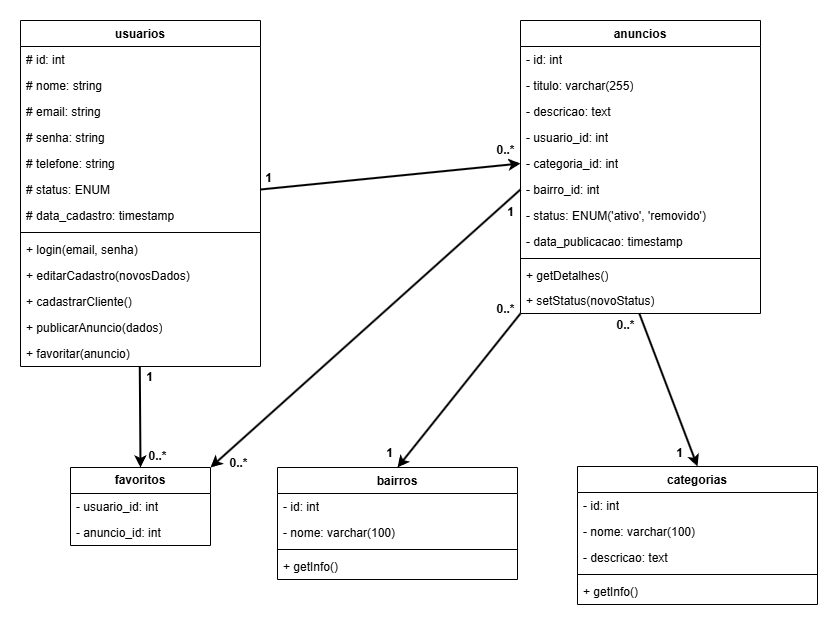

The diagram above was exported from draw.io. Its source (the exported page's mxGraphModel, read from the mxfile embedded in the PNG):
<mxGraphModel dx="1425" dy="753" grid="1" gridSize="3" guides="1" tooltips="1" connect="1" arrows="1" fold="1" page="1" pageScale="1" pageWidth="1480" pageHeight="1280" math="0" shadow="0">
  <root>
    <mxCell id="0" />
    <mxCell id="1" parent="0" />
    <mxCell id="aGfOTSpVBbU0cBhe3vqM-1" value="usuarios" style="swimlane;fontStyle=1;align=center;verticalAlign=top;childLayout=stackLayout;horizontal=1;startSize=26;horizontalStack=0;resizeParent=1;resizeParentMax=0;resizeLast=0;collapsible=1;marginBottom=0;whiteSpace=wrap;html=1;" parent="1" vertex="1">
      <mxGeometry x="280" y="270" width="240" height="346" as="geometry">
        <mxRectangle x="280" y="270" width="90" height="30" as="alternateBounds" />
      </mxGeometry>
    </mxCell>
    <mxCell id="aGfOTSpVBbU0cBhe3vqM-22" value="# id: int" style="text;strokeColor=none;fillColor=none;align=left;verticalAlign=top;spacingLeft=4;spacingRight=4;overflow=hidden;rotatable=0;points=[[0,0.5],[1,0.5]];portConstraint=eastwest;whiteSpace=wrap;html=1;" parent="aGfOTSpVBbU0cBhe3vqM-1" vertex="1">
      <mxGeometry y="26" width="240" height="26" as="geometry" />
    </mxCell>
    <mxCell id="aGfOTSpVBbU0cBhe3vqM-2" value="&lt;div&gt;# nome: string&lt;/div&gt;" style="text;strokeColor=none;fillColor=none;align=left;verticalAlign=top;spacingLeft=4;spacingRight=4;overflow=hidden;rotatable=0;points=[[0,0.5],[1,0.5]];portConstraint=eastwest;whiteSpace=wrap;html=1;" parent="aGfOTSpVBbU0cBhe3vqM-1" vertex="1">
      <mxGeometry y="52" width="240" height="26" as="geometry" />
    </mxCell>
    <mxCell id="aGfOTSpVBbU0cBhe3vqM-29" value="# email: string" style="text;strokeColor=none;fillColor=none;align=left;verticalAlign=top;spacingLeft=4;spacingRight=4;overflow=hidden;rotatable=0;points=[[0,0.5],[1,0.5]];portConstraint=eastwest;whiteSpace=wrap;html=1;" parent="aGfOTSpVBbU0cBhe3vqM-1" vertex="1">
      <mxGeometry y="78" width="240" height="26" as="geometry" />
    </mxCell>
    <mxCell id="aGfOTSpVBbU0cBhe3vqM-28" value="# senha: string" style="text;strokeColor=none;fillColor=none;align=left;verticalAlign=top;spacingLeft=4;spacingRight=4;overflow=hidden;rotatable=0;points=[[0,0.5],[1,0.5]];portConstraint=eastwest;whiteSpace=wrap;html=1;" parent="aGfOTSpVBbU0cBhe3vqM-1" vertex="1">
      <mxGeometry y="104" width="240" height="26" as="geometry" />
    </mxCell>
    <mxCell id="aGfOTSpVBbU0cBhe3vqM-27" value="# telefone: string" style="text;strokeColor=none;fillColor=none;align=left;verticalAlign=top;spacingLeft=4;spacingRight=4;overflow=hidden;rotatable=0;points=[[0,0.5],[1,0.5]];portConstraint=eastwest;whiteSpace=wrap;html=1;" parent="aGfOTSpVBbU0cBhe3vqM-1" vertex="1">
      <mxGeometry y="130" width="240" height="26" as="geometry" />
    </mxCell>
    <mxCell id="aGfOTSpVBbU0cBhe3vqM-26" value="# status: ENUM" style="text;strokeColor=none;fillColor=none;align=left;verticalAlign=top;spacingLeft=4;spacingRight=4;overflow=hidden;rotatable=0;points=[[0,0.5],[1,0.5]];portConstraint=eastwest;whiteSpace=wrap;html=1;" parent="aGfOTSpVBbU0cBhe3vqM-1" vertex="1">
      <mxGeometry y="156" width="240" height="26" as="geometry" />
    </mxCell>
    <mxCell id="aGfOTSpVBbU0cBhe3vqM-25" value="# data_cadastro: timestamp" style="text;strokeColor=none;fillColor=none;align=left;verticalAlign=top;spacingLeft=4;spacingRight=4;overflow=hidden;rotatable=0;points=[[0,0.5],[1,0.5]];portConstraint=eastwest;whiteSpace=wrap;html=1;" parent="aGfOTSpVBbU0cBhe3vqM-1" vertex="1">
      <mxGeometry y="182" width="240" height="26" as="geometry" />
    </mxCell>
    <mxCell id="aGfOTSpVBbU0cBhe3vqM-3" value="" style="line;strokeWidth=1;fillColor=none;align=left;verticalAlign=middle;spacingTop=-1;spacingLeft=3;spacingRight=3;rotatable=0;labelPosition=right;points=[];portConstraint=eastwest;strokeColor=inherit;" parent="aGfOTSpVBbU0cBhe3vqM-1" vertex="1">
      <mxGeometry y="208" width="240" height="8" as="geometry" />
    </mxCell>
    <mxCell id="aGfOTSpVBbU0cBhe3vqM-4" value="+ login(email, senha)" style="text;strokeColor=none;fillColor=none;align=left;verticalAlign=top;spacingLeft=4;spacingRight=4;overflow=hidden;rotatable=0;points=[[0,0.5],[1,0.5]];portConstraint=eastwest;whiteSpace=wrap;html=1;" parent="aGfOTSpVBbU0cBhe3vqM-1" vertex="1">
      <mxGeometry y="216" width="240" height="26" as="geometry" />
    </mxCell>
    <mxCell id="aGfOTSpVBbU0cBhe3vqM-30" value="+ editarCadastro(novosDados)" style="text;strokeColor=none;fillColor=none;align=left;verticalAlign=top;spacingLeft=4;spacingRight=4;overflow=hidden;rotatable=0;points=[[0,0.5],[1,0.5]];portConstraint=eastwest;whiteSpace=wrap;html=1;" parent="aGfOTSpVBbU0cBhe3vqM-1" vertex="1">
      <mxGeometry y="242" width="240" height="26" as="geometry" />
    </mxCell>
    <mxCell id="aGfOTSpVBbU0cBhe3vqM-33" value="+&amp;nbsp;cadastrarCliente()&amp;nbsp;" style="text;strokeColor=none;fillColor=none;align=left;verticalAlign=top;spacingLeft=4;spacingRight=4;overflow=hidden;rotatable=0;points=[[0,0.5],[1,0.5]];portConstraint=eastwest;whiteSpace=wrap;html=1;" parent="aGfOTSpVBbU0cBhe3vqM-1" vertex="1">
      <mxGeometry y="268" width="240" height="26" as="geometry" />
    </mxCell>
    <mxCell id="aGfOTSpVBbU0cBhe3vqM-32" value="+&amp;nbsp;publicarAnuncio(dados)" style="text;strokeColor=none;fillColor=none;align=left;verticalAlign=top;spacingLeft=4;spacingRight=4;overflow=hidden;rotatable=0;points=[[0,0.5],[1,0.5]];portConstraint=eastwest;whiteSpace=wrap;html=1;" parent="aGfOTSpVBbU0cBhe3vqM-1" vertex="1">
      <mxGeometry y="294" width="240" height="26" as="geometry" />
    </mxCell>
    <mxCell id="aGfOTSpVBbU0cBhe3vqM-31" value="+ favoritar(anuncio)" style="text;strokeColor=none;fillColor=none;align=left;verticalAlign=top;spacingLeft=4;spacingRight=4;overflow=hidden;rotatable=0;points=[[0,0.5],[1,0.5]];portConstraint=eastwest;whiteSpace=wrap;html=1;" parent="aGfOTSpVBbU0cBhe3vqM-1" vertex="1">
      <mxGeometry y="320" width="240" height="26" as="geometry" />
    </mxCell>
    <mxCell id="aGfOTSpVBbU0cBhe3vqM-5" value="anuncios" style="swimlane;fontStyle=1;align=center;verticalAlign=top;childLayout=stackLayout;horizontal=1;startSize=26;horizontalStack=0;resizeParent=1;resizeParentMax=0;resizeLast=0;collapsible=1;marginBottom=0;whiteSpace=wrap;html=1;" parent="1" vertex="1">
      <mxGeometry x="780" y="270" width="240" height="293" as="geometry" />
    </mxCell>
    <mxCell id="aGfOTSpVBbU0cBhe3vqM-6" value="- id: int" style="text;strokeColor=none;fillColor=none;align=left;verticalAlign=top;spacingLeft=4;spacingRight=4;overflow=hidden;rotatable=0;points=[[0,0.5],[1,0.5]];portConstraint=eastwest;whiteSpace=wrap;html=1;" parent="aGfOTSpVBbU0cBhe3vqM-5" vertex="1">
      <mxGeometry y="26" width="240" height="26" as="geometry" />
    </mxCell>
    <mxCell id="aGfOTSpVBbU0cBhe3vqM-40" value="- titulo: varchar(255)" style="text;strokeColor=none;fillColor=none;align=left;verticalAlign=top;spacingLeft=4;spacingRight=4;overflow=hidden;rotatable=0;points=[[0,0.5],[1,0.5]];portConstraint=eastwest;whiteSpace=wrap;html=1;" parent="aGfOTSpVBbU0cBhe3vqM-5" vertex="1">
      <mxGeometry y="52" width="240" height="26" as="geometry" />
    </mxCell>
    <mxCell id="aGfOTSpVBbU0cBhe3vqM-39" value="- descricao: text" style="text;strokeColor=none;fillColor=none;align=left;verticalAlign=top;spacingLeft=4;spacingRight=4;overflow=hidden;rotatable=0;points=[[0,0.5],[1,0.5]];portConstraint=eastwest;whiteSpace=wrap;html=1;" parent="aGfOTSpVBbU0cBhe3vqM-5" vertex="1">
      <mxGeometry y="78" width="240" height="26" as="geometry" />
    </mxCell>
    <mxCell id="aGfOTSpVBbU0cBhe3vqM-38" value="- usuario_id: int" style="text;strokeColor=none;fillColor=none;align=left;verticalAlign=top;spacingLeft=4;spacingRight=4;overflow=hidden;rotatable=0;points=[[0,0.5],[1,0.5]];portConstraint=eastwest;whiteSpace=wrap;html=1;" parent="aGfOTSpVBbU0cBhe3vqM-5" vertex="1">
      <mxGeometry y="104" width="240" height="26" as="geometry" />
    </mxCell>
    <mxCell id="aGfOTSpVBbU0cBhe3vqM-37" value="- categoria_id: int" style="text;strokeColor=none;fillColor=none;align=left;verticalAlign=top;spacingLeft=4;spacingRight=4;overflow=hidden;rotatable=0;points=[[0,0.5],[1,0.5]];portConstraint=eastwest;whiteSpace=wrap;html=1;" parent="aGfOTSpVBbU0cBhe3vqM-5" vertex="1">
      <mxGeometry y="130" width="240" height="26" as="geometry" />
    </mxCell>
    <mxCell id="aGfOTSpVBbU0cBhe3vqM-36" value="- bairro_id: int" style="text;strokeColor=none;fillColor=none;align=left;verticalAlign=top;spacingLeft=4;spacingRight=4;overflow=hidden;rotatable=0;points=[[0,0.5],[1,0.5]];portConstraint=eastwest;whiteSpace=wrap;html=1;" parent="aGfOTSpVBbU0cBhe3vqM-5" vertex="1">
      <mxGeometry y="156" width="240" height="26" as="geometry" />
    </mxCell>
    <mxCell id="aGfOTSpVBbU0cBhe3vqM-43" value="- status: ENUM('ativo', 'removido')" style="text;strokeColor=none;fillColor=none;align=left;verticalAlign=top;spacingLeft=4;spacingRight=4;overflow=hidden;rotatable=0;points=[[0,0.5],[1,0.5]];portConstraint=eastwest;whiteSpace=wrap;html=1;" parent="aGfOTSpVBbU0cBhe3vqM-5" vertex="1">
      <mxGeometry y="182" width="240" height="26" as="geometry" />
    </mxCell>
    <mxCell id="aGfOTSpVBbU0cBhe3vqM-35" value="- data_publicacao: timestamp" style="text;strokeColor=none;fillColor=none;align=left;verticalAlign=top;spacingLeft=4;spacingRight=4;overflow=hidden;rotatable=0;points=[[0,0.5],[1,0.5]];portConstraint=eastwest;whiteSpace=wrap;html=1;" parent="aGfOTSpVBbU0cBhe3vqM-5" vertex="1">
      <mxGeometry y="208" width="240" height="26" as="geometry" />
    </mxCell>
    <mxCell id="aGfOTSpVBbU0cBhe3vqM-7" value="" style="line;strokeWidth=1;fillColor=none;align=left;verticalAlign=middle;spacingTop=-1;spacingLeft=3;spacingRight=3;rotatable=0;labelPosition=right;points=[];portConstraint=eastwest;strokeColor=inherit;" parent="aGfOTSpVBbU0cBhe3vqM-5" vertex="1">
      <mxGeometry y="234" width="240" height="8" as="geometry" />
    </mxCell>
    <mxCell id="aGfOTSpVBbU0cBhe3vqM-8" value="+ getDetalhes()" style="text;strokeColor=none;fillColor=none;align=left;verticalAlign=top;spacingLeft=4;spacingRight=4;overflow=hidden;rotatable=0;points=[[0,0.5],[1,0.5]];portConstraint=eastwest;whiteSpace=wrap;html=1;" parent="aGfOTSpVBbU0cBhe3vqM-5" vertex="1">
      <mxGeometry y="242" width="240" height="25" as="geometry" />
    </mxCell>
    <mxCell id="aGfOTSpVBbU0cBhe3vqM-48" value="+ setStatus(novoStatus)" style="text;strokeColor=none;fillColor=none;align=left;verticalAlign=top;spacingLeft=4;spacingRight=4;overflow=hidden;rotatable=0;points=[[0,0.5],[1,0.5]];portConstraint=eastwest;whiteSpace=wrap;html=1;" parent="aGfOTSpVBbU0cBhe3vqM-5" vertex="1">
      <mxGeometry y="267" width="240" height="26" as="geometry" />
    </mxCell>
    <mxCell id="aGfOTSpVBbU0cBhe3vqM-13" value="bairros" style="swimlane;fontStyle=1;align=center;verticalAlign=top;childLayout=stackLayout;horizontal=1;startSize=26;horizontalStack=0;resizeParent=1;resizeParentMax=0;resizeLast=0;collapsible=1;marginBottom=0;whiteSpace=wrap;html=1;" parent="1" vertex="1">
      <mxGeometry x="537" y="717" width="240" height="112" as="geometry" />
    </mxCell>
    <mxCell id="aGfOTSpVBbU0cBhe3vqM-14" value="- id: int" style="text;strokeColor=none;fillColor=none;align=left;verticalAlign=top;spacingLeft=4;spacingRight=4;overflow=hidden;rotatable=0;points=[[0,0.5],[1,0.5]];portConstraint=eastwest;whiteSpace=wrap;html=1;" parent="aGfOTSpVBbU0cBhe3vqM-13" vertex="1">
      <mxGeometry y="26" width="240" height="26" as="geometry" />
    </mxCell>
    <mxCell id="aGfOTSpVBbU0cBhe3vqM-46" value="- nome: varchar(100)" style="text;strokeColor=none;fillColor=none;align=left;verticalAlign=top;spacingLeft=4;spacingRight=4;overflow=hidden;rotatable=0;points=[[0,0.5],[1,0.5]];portConstraint=eastwest;whiteSpace=wrap;html=1;" parent="aGfOTSpVBbU0cBhe3vqM-13" vertex="1">
      <mxGeometry y="52" width="240" height="26" as="geometry" />
    </mxCell>
    <mxCell id="aGfOTSpVBbU0cBhe3vqM-15" value="" style="line;strokeWidth=1;fillColor=none;align=left;verticalAlign=middle;spacingTop=-1;spacingLeft=3;spacingRight=3;rotatable=0;labelPosition=right;points=[];portConstraint=eastwest;strokeColor=inherit;" parent="aGfOTSpVBbU0cBhe3vqM-13" vertex="1">
      <mxGeometry y="78" width="240" height="8" as="geometry" />
    </mxCell>
    <mxCell id="aGfOTSpVBbU0cBhe3vqM-16" value="+ getInfo()" style="text;strokeColor=none;fillColor=none;align=left;verticalAlign=top;spacingLeft=4;spacingRight=4;overflow=hidden;rotatable=0;points=[[0,0.5],[1,0.5]];portConstraint=eastwest;whiteSpace=wrap;html=1;" parent="aGfOTSpVBbU0cBhe3vqM-13" vertex="1">
      <mxGeometry y="86" width="240" height="26" as="geometry" />
    </mxCell>
    <mxCell id="aGfOTSpVBbU0cBhe3vqM-17" value="categorias" style="swimlane;fontStyle=1;align=center;verticalAlign=top;childLayout=stackLayout;horizontal=1;startSize=26;horizontalStack=0;resizeParent=1;resizeParentMax=0;resizeLast=0;collapsible=1;marginBottom=0;whiteSpace=wrap;html=1;" parent="1" vertex="1">
      <mxGeometry x="837" y="716" width="240" height="138" as="geometry" />
    </mxCell>
    <mxCell id="aGfOTSpVBbU0cBhe3vqM-18" value="- id: int" style="text;strokeColor=none;fillColor=none;align=left;verticalAlign=top;spacingLeft=4;spacingRight=4;overflow=hidden;rotatable=0;points=[[0,0.5],[1,0.5]];portConstraint=eastwest;whiteSpace=wrap;html=1;" parent="aGfOTSpVBbU0cBhe3vqM-17" vertex="1">
      <mxGeometry y="26" width="240" height="26" as="geometry" />
    </mxCell>
    <mxCell id="aGfOTSpVBbU0cBhe3vqM-45" value="- nome: varchar(100)" style="text;strokeColor=none;fillColor=none;align=left;verticalAlign=top;spacingLeft=4;spacingRight=4;overflow=hidden;rotatable=0;points=[[0,0.5],[1,0.5]];portConstraint=eastwest;whiteSpace=wrap;html=1;" parent="aGfOTSpVBbU0cBhe3vqM-17" vertex="1">
      <mxGeometry y="52" width="240" height="26" as="geometry" />
    </mxCell>
    <mxCell id="aGfOTSpVBbU0cBhe3vqM-44" value="- descricao: text" style="text;strokeColor=none;fillColor=none;align=left;verticalAlign=top;spacingLeft=4;spacingRight=4;overflow=hidden;rotatable=0;points=[[0,0.5],[1,0.5]];portConstraint=eastwest;whiteSpace=wrap;html=1;" parent="aGfOTSpVBbU0cBhe3vqM-17" vertex="1">
      <mxGeometry y="78" width="240" height="26" as="geometry" />
    </mxCell>
    <mxCell id="aGfOTSpVBbU0cBhe3vqM-19" value="" style="line;strokeWidth=1;fillColor=none;align=left;verticalAlign=middle;spacingTop=-1;spacingLeft=3;spacingRight=3;rotatable=0;labelPosition=right;points=[];portConstraint=eastwest;strokeColor=inherit;" parent="aGfOTSpVBbU0cBhe3vqM-17" vertex="1">
      <mxGeometry y="104" width="240" height="8" as="geometry" />
    </mxCell>
    <mxCell id="aGfOTSpVBbU0cBhe3vqM-20" value="+ getInfo()" style="text;strokeColor=none;fillColor=none;align=left;verticalAlign=top;spacingLeft=4;spacingRight=4;overflow=hidden;rotatable=0;points=[[0,0.5],[1,0.5]];portConstraint=eastwest;whiteSpace=wrap;html=1;" parent="aGfOTSpVBbU0cBhe3vqM-17" vertex="1">
      <mxGeometry y="112" width="240" height="26" as="geometry" />
    </mxCell>
    <mxCell id="aGfOTSpVBbU0cBhe3vqM-49" value="" style="endArrow=classic;html=1;rounded=0;exitX=1;exitY=0.5;exitDx=0;exitDy=0;entryX=0;entryY=0.5;entryDx=0;entryDy=0;strokeWidth=2;" parent="1" source="aGfOTSpVBbU0cBhe3vqM-26" target="aGfOTSpVBbU0cBhe3vqM-37" edge="1">
      <mxGeometry width="50" height="50" relative="1" as="geometry">
        <mxPoint x="620" y="590" as="sourcePoint" />
        <mxPoint x="670" y="540" as="targetPoint" />
      </mxGeometry>
    </mxCell>
    <mxCell id="aGfOTSpVBbU0cBhe3vqM-50" value="&lt;b&gt;1&lt;/b&gt;" style="text;html=1;align=center;verticalAlign=middle;resizable=0;points=[];autosize=1;strokeColor=none;fillColor=none;" parent="1" vertex="1">
      <mxGeometry x="513" y="413" width="30" height="30" as="geometry" />
    </mxCell>
    <mxCell id="aGfOTSpVBbU0cBhe3vqM-51" value="&lt;b&gt;0..*&lt;/b&gt;" style="text;html=1;align=center;verticalAlign=middle;resizable=0;points=[];autosize=1;strokeColor=none;fillColor=none;" parent="1" vertex="1">
      <mxGeometry x="747" y="386" width="36" height="27" as="geometry" />
    </mxCell>
    <mxCell id="aGfOTSpVBbU0cBhe3vqM-57" value="&lt;span style=&quot;font-weight: 700;&quot;&gt;favoritos&lt;/span&gt;" style="swimlane;fontStyle=0;childLayout=stackLayout;horizontal=1;startSize=26;fillColor=none;horizontalStack=0;resizeParent=1;resizeParentMax=0;resizeLast=0;collapsible=1;marginBottom=0;whiteSpace=wrap;html=1;" parent="1" vertex="1">
      <mxGeometry x="330" y="717" width="140" height="78" as="geometry" />
    </mxCell>
    <mxCell id="aGfOTSpVBbU0cBhe3vqM-58" value="- usuario_id: int" style="text;strokeColor=none;fillColor=none;align=left;verticalAlign=top;spacingLeft=4;spacingRight=4;overflow=hidden;rotatable=0;points=[[0,0.5],[1,0.5]];portConstraint=eastwest;whiteSpace=wrap;html=1;" parent="aGfOTSpVBbU0cBhe3vqM-57" vertex="1">
      <mxGeometry y="26" width="140" height="26" as="geometry" />
    </mxCell>
    <mxCell id="aGfOTSpVBbU0cBhe3vqM-59" value="- anuncio_id: int" style="text;strokeColor=none;fillColor=none;align=left;verticalAlign=top;spacingLeft=4;spacingRight=4;overflow=hidden;rotatable=0;points=[[0,0.5],[1,0.5]];portConstraint=eastwest;whiteSpace=wrap;html=1;" parent="aGfOTSpVBbU0cBhe3vqM-57" vertex="1">
      <mxGeometry y="52" width="140" height="26" as="geometry" />
    </mxCell>
    <mxCell id="aGfOTSpVBbU0cBhe3vqM-61" value="" style="endArrow=classic;html=1;rounded=0;exitX=0.497;exitY=0.999;exitDx=0;exitDy=0;exitPerimeter=0;entryX=0.5;entryY=0;entryDx=0;entryDy=0;strokeWidth=2;" parent="1" source="aGfOTSpVBbU0cBhe3vqM-31" target="aGfOTSpVBbU0cBhe3vqM-57" edge="1">
      <mxGeometry width="50" height="50" relative="1" as="geometry">
        <mxPoint x="378" y="683" as="sourcePoint" />
        <mxPoint x="428" y="633" as="targetPoint" />
      </mxGeometry>
    </mxCell>
    <mxCell id="aGfOTSpVBbU0cBhe3vqM-64" value="&lt;b&gt;1&lt;/b&gt;" style="text;html=1;align=center;verticalAlign=middle;resizable=0;points=[];autosize=1;strokeColor=none;fillColor=none;" parent="1" vertex="1">
      <mxGeometry x="396" y="613" width="27" height="27" as="geometry" />
    </mxCell>
    <mxCell id="aGfOTSpVBbU0cBhe3vqM-65" value="&lt;b&gt;0..*&lt;/b&gt;" style="text;html=1;align=center;verticalAlign=middle;resizable=0;points=[];autosize=1;strokeColor=none;fillColor=none;" parent="1" vertex="1">
      <mxGeometry x="399" y="693" width="36" height="27" as="geometry" />
    </mxCell>
    <mxCell id="aGfOTSpVBbU0cBhe3vqM-66" value="" style="endArrow=classic;html=1;rounded=0;exitX=0.495;exitY=0.998;exitDx=0;exitDy=0;exitPerimeter=0;entryX=0.5;entryY=0;entryDx=0;entryDy=0;strokeWidth=2;" parent="1" source="aGfOTSpVBbU0cBhe3vqM-48" target="aGfOTSpVBbU0cBhe3vqM-17" edge="1">
      <mxGeometry width="50" height="50" relative="1" as="geometry">
        <mxPoint x="699" y="587" as="sourcePoint" />
        <mxPoint x="749" y="537" as="targetPoint" />
      </mxGeometry>
    </mxCell>
    <mxCell id="aGfOTSpVBbU0cBhe3vqM-67" value="&lt;b&gt;0..*&lt;/b&gt;" style="text;html=1;align=center;verticalAlign=middle;resizable=0;points=[];autosize=1;strokeColor=none;fillColor=none;" parent="1" vertex="1">
      <mxGeometry x="867" y="561" width="36" height="27" as="geometry" />
    </mxCell>
    <mxCell id="aGfOTSpVBbU0cBhe3vqM-68" value="&lt;b&gt;1&lt;/b&gt;" style="text;html=1;align=center;verticalAlign=middle;resizable=0;points=[];autosize=1;strokeColor=none;fillColor=none;" parent="1" vertex="1">
      <mxGeometry x="925" y="690" width="27" height="27" as="geometry" />
    </mxCell>
    <mxCell id="aGfOTSpVBbU0cBhe3vqM-69" value="" style="endArrow=classic;html=1;rounded=0;exitX=0;exitY=1;exitDx=0;exitDy=0;entryX=0.5;entryY=0;entryDx=0;entryDy=0;strokeWidth=2;" parent="1" source="aGfOTSpVBbU0cBhe3vqM-5" target="aGfOTSpVBbU0cBhe3vqM-13" edge="1">
      <mxGeometry width="50" height="50" relative="1" as="geometry">
        <mxPoint x="651" y="626" as="sourcePoint" />
        <mxPoint x="701" y="576" as="targetPoint" />
      </mxGeometry>
    </mxCell>
    <mxCell id="aGfOTSpVBbU0cBhe3vqM-70" value="&lt;b&gt;0..*&lt;/b&gt;" style="text;html=1;align=center;verticalAlign=middle;resizable=0;points=[];autosize=1;strokeColor=none;fillColor=none;" parent="1" vertex="1">
      <mxGeometry x="747" y="545" width="36" height="27" as="geometry" />
    </mxCell>
    <mxCell id="aGfOTSpVBbU0cBhe3vqM-71" value="&lt;b&gt;1&lt;/b&gt;" style="text;html=1;align=center;verticalAlign=middle;resizable=0;points=[];autosize=1;strokeColor=none;fillColor=none;" parent="1" vertex="1">
      <mxGeometry x="635" y="690" width="27" height="27" as="geometry" />
    </mxCell>
    <mxCell id="RMHL4jzD0ltiLXt5POyN-1" value="" style="endArrow=classic;html=1;rounded=0;exitX=0;exitY=0.5;exitDx=0;exitDy=0;entryX=1;entryY=0;entryDx=0;entryDy=0;strokeWidth=2;" edge="1" parent="1" source="aGfOTSpVBbU0cBhe3vqM-36" target="aGfOTSpVBbU0cBhe3vqM-57">
      <mxGeometry width="50" height="50" relative="1" as="geometry">
        <mxPoint x="444" y="621" as="sourcePoint" />
        <mxPoint x="445" y="722" as="targetPoint" />
      </mxGeometry>
    </mxCell>
    <mxCell id="RMHL4jzD0ltiLXt5POyN-2" value="&lt;b&gt;1&lt;/b&gt;" style="text;html=1;align=center;verticalAlign=middle;resizable=0;points=[];autosize=1;strokeColor=none;fillColor=none;" vertex="1" parent="1">
      <mxGeometry x="755" y="447" width="30" height="30" as="geometry" />
    </mxCell>
    <mxCell id="RMHL4jzD0ltiLXt5POyN-3" value="&lt;b&gt;0..*&lt;/b&gt;" style="text;html=1;align=center;verticalAlign=middle;resizable=0;points=[];autosize=1;strokeColor=none;fillColor=none;" vertex="1" parent="1">
      <mxGeometry x="480" y="699" width="36" height="27" as="geometry" />
    </mxCell>
  </root>
</mxGraphModel>